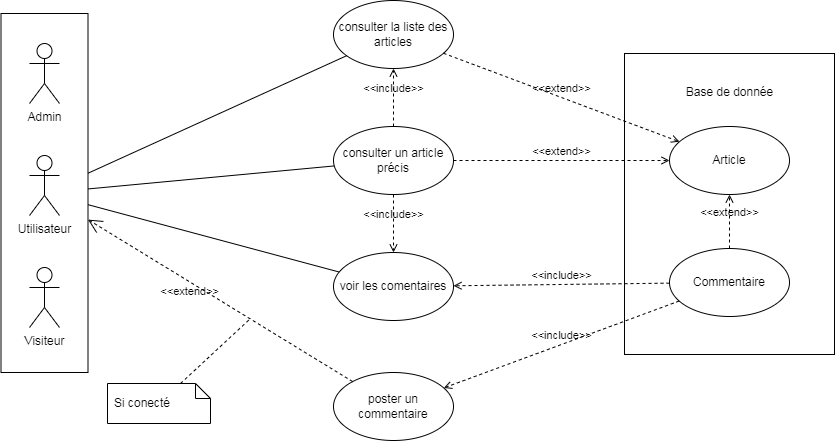

The diagram above was exported from draw.io. Its source (the exported page's mxGraphModel, read from the mxfile embedded in the PNG):
<mxGraphModel dx="528" dy="565" grid="0" gridSize="10" guides="1" tooltips="1" connect="1" arrows="1" fold="1" page="1" pageScale="1" pageWidth="1169" pageHeight="827" math="0" shadow="0">
  <root>
    <mxCell id="0" />
    <mxCell id="1" parent="0" />
    <mxCell id="1GApubSwi_nfmLF3zWEc-33" value="" style="rounded=0;whiteSpace=wrap;html=1;" parent="1" vertex="1">
      <mxGeometry x="52.5" y="92" width="87" height="359" as="geometry" />
    </mxCell>
    <mxCell id="1GApubSwi_nfmLF3zWEc-25" value="" style="rounded=0;whiteSpace=wrap;html=1;" parent="1" vertex="1">
      <mxGeometry x="676" y="132" width="210" height="301" as="geometry" />
    </mxCell>
    <mxCell id="1GApubSwi_nfmLF3zWEc-1" value="Utilisateur" style="shape=umlActor;verticalLabelPosition=bottom;verticalAlign=top;html=1;outlineConnect=0;" parent="1" vertex="1">
      <mxGeometry x="81" y="234" width="30" height="60" as="geometry" />
    </mxCell>
    <mxCell id="1GApubSwi_nfmLF3zWEc-2" value="Admin" style="shape=umlActor;verticalLabelPosition=bottom;verticalAlign=top;html=1;outlineConnect=0;" parent="1" vertex="1">
      <mxGeometry x="81" y="122" width="30" height="60" as="geometry" />
    </mxCell>
    <mxCell id="1GApubSwi_nfmLF3zWEc-3" value="Visiteur" style="shape=umlActor;verticalLabelPosition=bottom;verticalAlign=top;html=1;outlineConnect=0;" parent="1" vertex="1">
      <mxGeometry x="81" y="346" width="30" height="60" as="geometry" />
    </mxCell>
    <mxCell id="1GApubSwi_nfmLF3zWEc-5" value="consulter la liste des articles" style="ellipse;whiteSpace=wrap;html=1;" parent="1" vertex="1">
      <mxGeometry x="385" y="79" width="120" height="68" as="geometry" />
    </mxCell>
    <mxCell id="1GApubSwi_nfmLF3zWEc-7" value="consulter un article précis" style="ellipse;whiteSpace=wrap;html=1;" parent="1" vertex="1">
      <mxGeometry x="385" y="205" width="120" height="68" as="geometry" />
    </mxCell>
    <mxCell id="1GApubSwi_nfmLF3zWEc-8" value="Article" style="ellipse;whiteSpace=wrap;html=1;" parent="1" vertex="1">
      <mxGeometry x="721" y="205" width="120" height="68" as="geometry" />
    </mxCell>
    <mxCell id="1GApubSwi_nfmLF3zWEc-9" value="" style="endArrow=none;html=1;rounded=0;" parent="1" source="1GApubSwi_nfmLF3zWEc-33" target="1GApubSwi_nfmLF3zWEc-7" edge="1">
      <mxGeometry width="50" height="50" relative="1" as="geometry">
        <mxPoint x="182" y="269" as="sourcePoint" />
        <mxPoint x="433" y="390" as="targetPoint" />
      </mxGeometry>
    </mxCell>
    <mxCell id="1GApubSwi_nfmLF3zWEc-10" value="&amp;lt;&amp;lt;extend&amp;gt;&amp;gt;" style="html=1;verticalAlign=bottom;labelBackgroundColor=none;endArrow=open;endFill=0;dashed=1;rounded=0;" parent="1" source="1GApubSwi_nfmLF3zWEc-7" target="1GApubSwi_nfmLF3zWEc-8" edge="1">
      <mxGeometry width="160" relative="1" as="geometry">
        <mxPoint x="398" y="415" as="sourcePoint" />
        <mxPoint x="558" y="415" as="targetPoint" />
      </mxGeometry>
    </mxCell>
    <mxCell id="1GApubSwi_nfmLF3zWEc-12" value="&amp;lt;&amp;lt;include&amp;gt;&amp;gt;" style="html=1;verticalAlign=bottom;labelBackgroundColor=none;endArrow=open;endFill=0;dashed=1;rounded=0;" parent="1" source="1GApubSwi_nfmLF3zWEc-7" target="1GApubSwi_nfmLF3zWEc-5" edge="1">
      <mxGeometry width="160" relative="1" as="geometry">
        <mxPoint x="398" y="415" as="sourcePoint" />
        <mxPoint x="558" y="415" as="targetPoint" />
      </mxGeometry>
    </mxCell>
    <mxCell id="1GApubSwi_nfmLF3zWEc-13" value="voir les comentaires" style="ellipse;whiteSpace=wrap;html=1;" parent="1" vertex="1">
      <mxGeometry x="385" y="331" width="120" height="68" as="geometry" />
    </mxCell>
    <mxCell id="1GApubSwi_nfmLF3zWEc-14" value="&amp;lt;&amp;lt;include&amp;gt;&amp;gt;" style="html=1;verticalAlign=bottom;labelBackgroundColor=none;endArrow=open;endFill=0;dashed=1;rounded=0;" parent="1" source="1GApubSwi_nfmLF3zWEc-7" target="1GApubSwi_nfmLF3zWEc-13" edge="1">
      <mxGeometry width="160" relative="1" as="geometry">
        <mxPoint x="455" y="215" as="sourcePoint" />
        <mxPoint x="455" y="156.99999999999977" as="targetPoint" />
      </mxGeometry>
    </mxCell>
    <mxCell id="1GApubSwi_nfmLF3zWEc-15" value="Commentaire" style="ellipse;whiteSpace=wrap;html=1;" parent="1" vertex="1">
      <mxGeometry x="721" y="327" width="120" height="68" as="geometry" />
    </mxCell>
    <mxCell id="1GApubSwi_nfmLF3zWEc-17" value="&amp;lt;&amp;lt;extend&amp;gt;&amp;gt;" style="html=1;verticalAlign=bottom;labelBackgroundColor=none;endArrow=open;endFill=0;dashed=1;rounded=0;" parent="1" source="1GApubSwi_nfmLF3zWEc-15" target="1GApubSwi_nfmLF3zWEc-8" edge="1">
      <mxGeometry width="160" relative="1" as="geometry">
        <mxPoint x="620.9785639252618" y="374.0912338799201" as="sourcePoint" />
        <mxPoint x="750.0123393825102" y="371.68951334043095" as="targetPoint" />
      </mxGeometry>
    </mxCell>
    <mxCell id="1GApubSwi_nfmLF3zWEc-18" value="poster un commentaire" style="ellipse;whiteSpace=wrap;html=1;" parent="1" vertex="1">
      <mxGeometry x="385" y="451" width="120" height="68" as="geometry" />
    </mxCell>
    <mxCell id="1GApubSwi_nfmLF3zWEc-20" value="&amp;lt;&amp;lt;include&amp;gt;&amp;gt;" style="html=1;verticalAlign=bottom;labelBackgroundColor=none;endArrow=open;endFill=0;dashed=1;rounded=0;" parent="1" source="1GApubSwi_nfmLF3zWEc-15" target="1GApubSwi_nfmLF3zWEc-18" edge="1">
      <mxGeometry width="160" relative="1" as="geometry">
        <mxPoint x="455" y="283" as="sourcePoint" />
        <mxPoint x="455" y="341" as="targetPoint" />
      </mxGeometry>
    </mxCell>
    <mxCell id="1GApubSwi_nfmLF3zWEc-21" value="&amp;lt;&amp;lt;include&amp;gt;&amp;gt;" style="html=1;verticalAlign=bottom;labelBackgroundColor=none;endArrow=open;endFill=0;dashed=1;rounded=0;" parent="1" source="1GApubSwi_nfmLF3zWEc-15" target="1GApubSwi_nfmLF3zWEc-13" edge="1">
      <mxGeometry width="160" relative="1" as="geometry">
        <mxPoint x="641.5049480810749" y="394.420412571729" as="sourcePoint" />
        <mxPoint x="498.5319197041392" y="471.60159315902524" as="targetPoint" />
      </mxGeometry>
    </mxCell>
    <mxCell id="1GApubSwi_nfmLF3zWEc-22" value="" style="endArrow=none;html=1;rounded=0;" parent="1" source="1GApubSwi_nfmLF3zWEc-33" target="1GApubSwi_nfmLF3zWEc-5" edge="1">
      <mxGeometry width="50" height="50" relative="1" as="geometry">
        <mxPoint x="185" y="249" as="sourcePoint" />
        <mxPoint x="396.18112431226723" y="255.71302385566514" as="targetPoint" />
      </mxGeometry>
    </mxCell>
    <mxCell id="1GApubSwi_nfmLF3zWEc-23" value="" style="endArrow=none;html=1;rounded=0;" parent="1" source="1GApubSwi_nfmLF3zWEc-33" target="1GApubSwi_nfmLF3zWEc-13" edge="1">
      <mxGeometry width="50" height="50" relative="1" as="geometry">
        <mxPoint x="180" y="289" as="sourcePoint" />
        <mxPoint x="406.18112431226723" y="265.71302385566514" as="targetPoint" />
      </mxGeometry>
    </mxCell>
    <mxCell id="1GApubSwi_nfmLF3zWEc-26" value="Base de donnée" style="text;html=1;strokeColor=none;fillColor=none;align=center;verticalAlign=middle;whiteSpace=wrap;rounded=0;" parent="1" vertex="1">
      <mxGeometry x="711.5" y="156" width="139" height="30" as="geometry" />
    </mxCell>
    <mxCell id="1GApubSwi_nfmLF3zWEc-30" value="Si conecté" style="shape=note;size=15;spacingLeft=5;align=left;whiteSpace=wrap;" parent="1" vertex="1">
      <mxGeometry x="159" y="462" width="103" height="40" as="geometry" />
    </mxCell>
    <mxCell id="1GApubSwi_nfmLF3zWEc-31" value="&amp;lt;&amp;lt;extend&amp;gt;&amp;gt;" style="align=right;html=1;verticalAlign=bottom;rounded=0;labelBackgroundColor=none;endArrow=open;endSize=12;dashed=1;" parent="1" source="1GApubSwi_nfmLF3zWEc-18" target="1GApubSwi_nfmLF3zWEc-33" edge="1">
      <mxGeometry relative="1" as="geometry">
        <mxPoint x="169" y="356" as="targetPoint" />
        <mxPoint x="249" y="599" as="sourcePoint" />
      </mxGeometry>
    </mxCell>
    <mxCell id="1GApubSwi_nfmLF3zWEc-32" value="" style="edgeStyle=none;html=1;endArrow=none;rounded=0;labelBackgroundColor=none;dashed=1;" parent="1" source="1GApubSwi_nfmLF3zWEc-30" edge="1">
      <mxGeometry relative="1" as="geometry">
        <mxPoint x="302" y="397" as="targetPoint" />
      </mxGeometry>
    </mxCell>
    <mxCell id="1GApubSwi_nfmLF3zWEc-35" value="&amp;lt;&amp;lt;extend&amp;gt;&amp;gt;" style="html=1;verticalAlign=bottom;labelBackgroundColor=none;endArrow=open;endFill=0;dashed=1;rounded=0;" parent="1" source="1GApubSwi_nfmLF3zWEc-5" target="1GApubSwi_nfmLF3zWEc-8" edge="1">
      <mxGeometry width="160" relative="1" as="geometry">
        <mxPoint x="515.0000000000018" y="249" as="sourcePoint" />
        <mxPoint x="731.0000000000011" y="249" as="targetPoint" />
      </mxGeometry>
    </mxCell>
  </root>
</mxGraphModel>